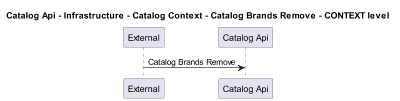

The diagram above was rendered by PlantUML. Its source (embedded in the PNG):
@startuml
!pragma layout smetana
skinparam dpi 60

title Catalog Api - Infrastructure - Catalog Context - Catalog Brands Remove - CONTEXT level

participant "External" as C4InterFlow.SoftwareSystems.ExternalSystem
participant "Catalog Api" as dotnet.eShop.Architecture.SoftwareSystems.CatalogApi

C4InterFlow.SoftwareSystems.ExternalSystem -> dotnet.eShop.Architecture.SoftwareSystems.CatalogApi : Catalog Brands Remove


@enduml